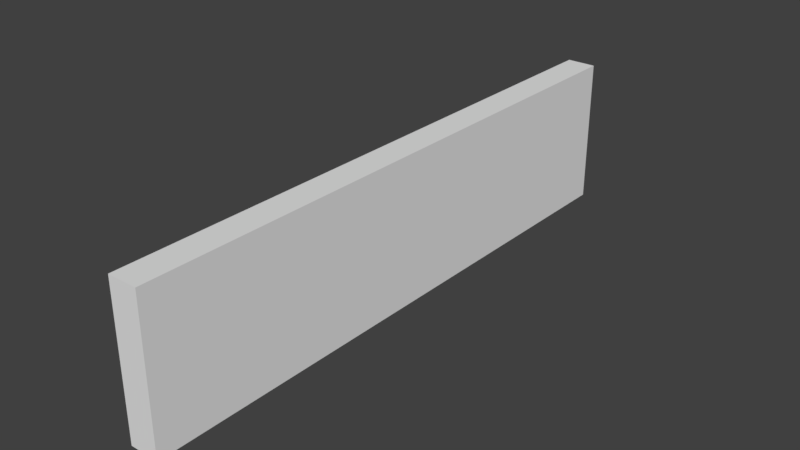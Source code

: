 # Source: Church_Wall_4x1x0.2.blend  (saved by Blender 2.79.6; exported with 4.5.12 LTS)
import bpy
from mathutils import Matrix  # noqa: F401  (used for matrix-valued properties, if any)

bpy.ops.wm.read_factory_settings(use_empty=True)
scene = bpy.context.scene
scene.name = 'Scene'

# ---- collections
col_collection_1 = bpy.data.collections.new('Collection 1'); scene.collection.children.link(col_collection_1)

# ---- world
world_world = bpy.data.worlds.new('World'); scene.world = world_world
world_world.color = (0.05088, 0.05088, 0.05088)
world_world.use_sun_shadow = False
world_world.sun_shadow_jitter_overblur = 0.0
world_world.cycles.sampling_method = 'MANUAL'

# ---- meshes
me_church_wall_4x1x0_2 = bpy.data.meshes.new('Church Wall 4x1x0.2')
me_church_wall_4x1x0_2.from_pydata([(0.0, 4.0, 0.0), (3.577e-08, 4.0, 1.0), (3.577e-08, 0.0, 1.0), (0.0, 0.0, 0.0), (0.2, 4.0, -7.453e-10), (0.2, 4.0, 1.0), (0.2, 0.0, 1.0), (0.2, 0.0, -7.453e-10)], [], [(7, 4, 5, 6), (2, 3, 7, 6), (0, 1, 5, 4), (0, 3, 2, 1), (1, 2, 6, 5), (3, 0, 4, 7)])
me_church_wall_4x1x0_2.use_remesh_preserve_volume = False
me_church_wall_4x1x0_2.use_remesh_preserve_attributes = False
me_church_wall_4x1x0_2.use_mirror_vertex_groups = False
me_church_wall_4x1x0_2.update()

# ---- objects
ob_church_wall_4x1x0_2 = bpy.data.objects.new('Church Wall 4x1x0.2', me_church_wall_4x1x0_2)

# ---- transforms, parenting, visibility, modifiers, constraints
ob_church_wall_4x1x0_2.location = (0.0, 0.0, 0.0)
ob_church_wall_4x1x0_2.lineart.crease_threshold = 0.0

# ---- collection membership
col_collection_1.objects.link(ob_church_wall_4x1x0_2)

# ---- scene / render settings (as saved in the file)
scene.frame_start = 1; scene.frame_end = 250; scene.frame_set(1)
scene.render.engine = 'BLENDER_EEVEE_NEXT'
scene.render.resolution_percentage = 50
scene.render.dither_intensity = 0.0
scene.cycles.use_denoising = False
scene.cycles.samples = 128
scene.cycles.sampling_pattern = 'TABULATED_SOBOL'
scene.cycles.use_adaptive_sampling = False
scene.cycles.use_light_tree = False
scene.cycles.blur_glossy = 0.0
scene.cycles.sample_clamp_indirect = 0.0
scene.view_settings.view_transform = 'Standard'
bpy.context.view_layer.update()

# ---- added for rendering (the .blend has no active camera and no usable light): camera, sun
cam_auto = bpy.data.cameras.new('AutoCamera')
cam_auto.lens = 50.0
cam_auto.sensor_width = 36.0
cam_auto.clip_end = 1000.0
ob_auto_camera = bpy.data.objects.new('AutoCamera', cam_auto)
scene.collection.objects.link(ob_auto_camera)
ob_auto_camera.location = (3.91928, -2.58314, 3.55543)
ob_auto_camera.rotation_euler = (1.09748, -7.21219e-08, 0.694738)
scene.camera = ob_auto_camera
light_auto_sun = bpy.data.lights.new('AutoSun', 'SUN')
light_auto_sun.energy = 3.0
light_auto_sun.angle = 0.0523599
ob_auto_sun = bpy.data.objects.new('AutoSun', light_auto_sun)
scene.collection.objects.link(ob_auto_sun)
ob_auto_sun.rotation_euler = (0.872665, 0.174533, 0.523599)
bpy.context.view_layer.update()
